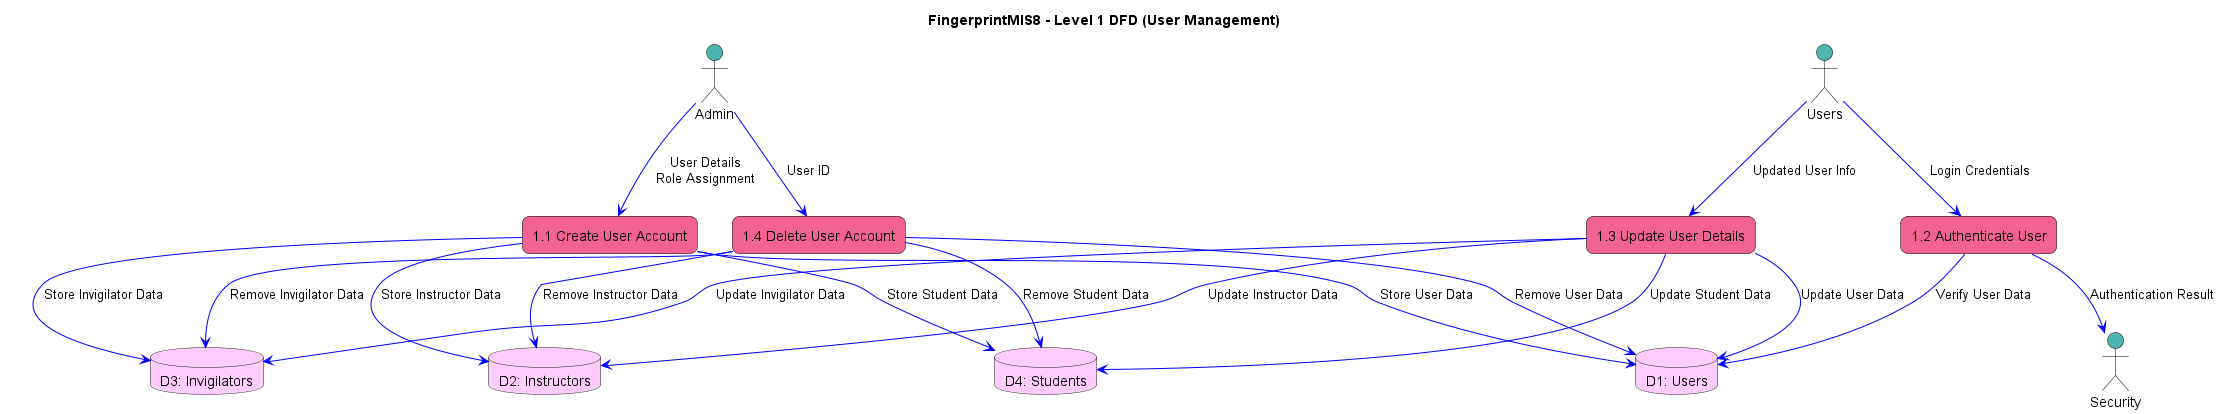

The diagram above was rendered by PlantUML. Its source (embedded in the PNG):
@startuml
title FingerprintMIS8 - Level 1 DFD (User Management)

skinparam rectangle {
  BackgroundColor #f06292
  BorderColor black
  RoundCorner 15
  FontColor black
}

skinparam actor {
  BackgroundColor #4db6ac
  BorderColor black
  FontColor black
}

actor "Admin" as Admin #4db6ac
actor "Security" as Security #4db6ac
actor "Users" as Users #4db6ac

rectangle "1.1 Create User Account" as CreateUser #f06292
rectangle "1.2 Authenticate User" as AuthenticateUser #f06292
rectangle "1.3 Update User Details" as UpdateUser #f06292
rectangle "1.4 Delete User Account" as DeleteUser #f06292

database "D1: Users" as D1 #ffccff
database "D2: Instructors" as D2 #ffccff
database "D3: Invigilators" as D3 #ffccff
database "D4: Students" as D4 #ffccff

Admin -[#0000FF]-> CreateUser : User Details\nRole Assignment
CreateUser -[#0000FF]-> D1 : Store User Data
CreateUser -[#0000FF]-> D2 : Store Instructor Data
CreateUser -[#0000FF]-> D3 : Store Invigilator Data
CreateUser -[#0000FF]-> D4 : Store Student Data

Users -[#0000FF]-> AuthenticateUser : Login Credentials
AuthenticateUser -[#0000FF]-> D1 : Verify User Data
AuthenticateUser -[#0000FF]-> Security : Authentication Result

Users -[#0000FF]-> UpdateUser : Updated User Info
UpdateUser -[#0000FF]-> D1 : Update User Data
UpdateUser -[#0000FF]-> D2 : Update Instructor Data
UpdateUser -[#0000FF]-> D3 : Update Invigilator Data
UpdateUser -[#0000FF]-> D4 : Update Student Data

Admin -[#0000FF]-> DeleteUser : User ID
DeleteUser -[#0000FF]-> D1 : Remove User Data
DeleteUser -[#0000FF]-> D2 : Remove Instructor Data
DeleteUser -[#0000FF]-> D3 : Remove Invigilator Data
DeleteUser -[#0000FF]-> D4 : Remove Student Data

@enduml